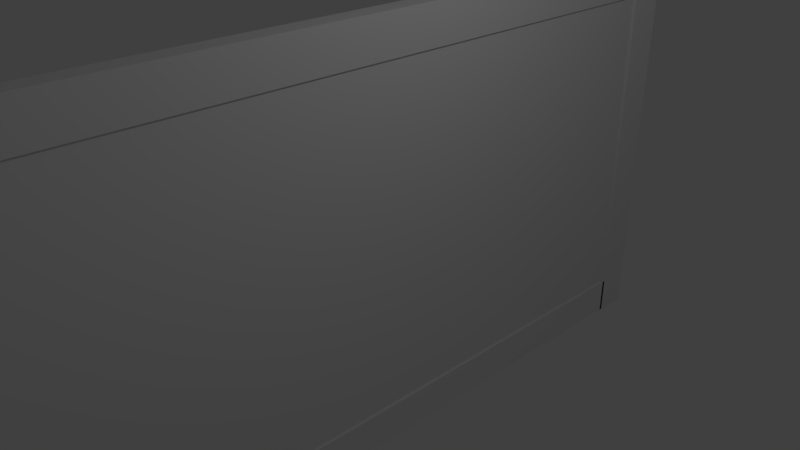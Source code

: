 # Source: Pancarte-Affiche.blend  (saved by Blender 2.79.0; exported with 4.5.12 LTS)
import bpy
from mathutils import Matrix  # noqa: F401  (used for matrix-valued properties, if any)

bpy.ops.wm.read_factory_settings(use_empty=True)
scene = bpy.context.scene
scene.name = 'Scene'

# ---- collections
col_collection_1 = bpy.data.collections.new('Collection 1'); scene.collection.children.link(col_collection_1)

# ---- materials (node trees are filled in below, after node groups)
mat_material = bpy.data.materials.new('Material')
mat_material.alpha_threshold = 0.0
mat_material.use_transparent_shadow = False
mat_material.roughness = 0.5
mat_material.line_color = (0.0, 0.0, 0.0, 1.0)

# ---- material node trees

# ---- world
world_world = bpy.data.worlds.new('World'); scene.world = world_world
world_world.color = (0.05088, 0.05088, 0.05088)
world_world.use_sun_shadow = False
world_world.sun_shadow_jitter_overblur = 0.0
world_world.cycles.sampling_method = 'MANUAL'

# ---- cameras
cam_camera = bpy.data.cameras.new('Camera')
cam_camera.clip_end = 100.0
cam_camera.lens = 35.0
cam_camera.sensor_width = 32.0
cam_camera.sensor_height = 18.0
cam_camera.ortho_scale = 7.314
cam_camera.dof.focus_distance = 0.0
cam_camera.dof.aperture_fstop = 128.0

# ---- lights
light_lamp = bpy.data.lights.new('Lamp', 'POINT')
light_lamp.transmission_factor = 0.0
light_lamp.cutoff_distance = 30.0
light_lamp.energy = 100.0
light_lamp.shadow_buffer_clip_start = 1.001
light_lamp.shadow_soft_size = 0.1
light_lamp.shadow_maximum_resolution = 0.006
light_lamp.use_absolute_resolution = True

# ---- meshes
me_cube_004 = bpy.data.meshes.new('Cube.004')
me_cube_004.from_pydata([(1.0, 1.0, -1.0), (1.0, -1.0, -1.0), (-1.0, -1.0, -1.0), (-1.0, 1.0, -1.0), (1.0, 1.0, 1.0), (1.0, -1.0, 1.0), (-1.0, -1.0, 1.0), (-1.0, 1.0, 1.0)], [], [(0, 1, 2, 3), (4, 7, 6, 5), (0, 4, 5, 1), (1, 5, 6, 2), (2, 6, 7, 3), (4, 0, 3, 7)])
me_cube_004.materials.append(mat_material)
me_cube_004.use_remesh_preserve_volume = False
me_cube_004.use_remesh_preserve_attributes = False
me_cube_004.use_mirror_vertex_groups = False
me_cube_004.update()
me_cube_003 = bpy.data.meshes.new('Cube.003')
me_cube_003.from_pydata([(1.0, 1.0, -1.0), (1.0, -1.0, -1.0), (-1.0, -1.0, -1.0), (-1.0, 1.0, -1.0), (1.0, 1.0, 1.0), (1.0, -1.0, 1.0), (-1.0, -1.0, 1.0), (-1.0, 1.0, 1.0)], [], [(0, 1, 2, 3), (4, 7, 6, 5), (0, 4, 5, 1), (1, 5, 6, 2), (2, 6, 7, 3), (4, 0, 3, 7)])
me_cube_003.materials.append(mat_material)
me_cube_003.use_remesh_preserve_volume = False
me_cube_003.use_remesh_preserve_attributes = False
me_cube_003.use_mirror_vertex_groups = False
me_cube_003.update()
me_cube_002 = bpy.data.meshes.new('Cube.002')
me_cube_002.from_pydata([(1.0, 1.0, -1.0), (1.0, -1.0, -1.0), (-1.0, -1.0, -1.0), (-1.0, 1.0, -1.0), (1.0, 1.0, 1.0), (1.0, -1.0, 1.0), (-1.0, -1.0, 1.0), (-1.0, 1.0, 1.0)], [], [(0, 1, 2, 3), (4, 7, 6, 5), (0, 4, 5, 1), (1, 5, 6, 2), (2, 6, 7, 3), (4, 0, 3, 7)])
me_cube_002.materials.append(mat_material)
me_cube_002.use_remesh_preserve_volume = False
me_cube_002.use_remesh_preserve_attributes = False
me_cube_002.use_mirror_vertex_groups = False
me_cube_002.update()
me_cube_001 = bpy.data.meshes.new('Cube.001')
me_cube_001.from_pydata([(1.0, 1.0, -1.0), (1.0, -1.0, -1.0), (-1.0, -1.0, -1.0), (-1.0, 1.0, -1.0), (1.0, 1.0, 1.0), (1.0, -1.0, 1.0), (-1.0, -1.0, 1.0), (-1.0, 1.0, 1.0)], [], [(0, 1, 2, 3), (4, 7, 6, 5), (0, 4, 5, 1), (1, 5, 6, 2), (2, 6, 7, 3), (4, 0, 3, 7)])
me_cube_001.materials.append(mat_material)
me_cube_001.use_remesh_preserve_volume = False
me_cube_001.use_remesh_preserve_attributes = False
me_cube_001.use_mirror_vertex_groups = False
me_cube_001.update()
me_cube = bpy.data.meshes.new('Cube')
me_cube.from_pydata([(1.0, 1.0, -1.0), (1.0, -1.0, -1.0), (-1.0, -1.0, -1.0), (-1.0, 1.0, -1.0), (1.0, 1.0, 1.0), (1.0, -1.0, 1.0), (-1.0, -1.0, 1.0), (-1.0, 1.0, 1.0)], [], [(0, 1, 2, 3), (4, 7, 6, 5), (0, 4, 5, 1), (1, 5, 6, 2), (2, 6, 7, 3), (4, 0, 3, 7)])
me_cube.materials.append(mat_material)
me_cube.use_remesh_preserve_volume = False
me_cube.use_remesh_preserve_attributes = False
me_cube.use_mirror_vertex_groups = False
me_cube.update()

# ---- objects
ob_cube_004 = bpy.data.objects.new('Cube.004', me_cube_004)
ob_cube_003 = bpy.data.objects.new('Cube.003', me_cube_003)
ob_cube_002 = bpy.data.objects.new('Cube.002', me_cube_002)
ob_cube_001 = bpy.data.objects.new('Cube.001', me_cube_001)
ob_cube = bpy.data.objects.new('Cube', me_cube)
ob_lamp = bpy.data.objects.new('Lamp', light_lamp)
ob_camera = bpy.data.objects.new('Camera', cam_camera)

# ---- transforms, parenting, visibility, modifiers, constraints
ob_cube_004.location = (0.0, -0.04743, -2.791)
ob_cube_004.rotation_euler = (1.571, 0.0, 0.0)
ob_cube_004.scale = (-0.1396, 0.2879, 5.468)
ob_cube_004.lock_rotations_4d = False
ob_cube_004.empty_display_type = 'ARROWS'
ob_cube_004.lineart.crease_threshold = 0.0
ob_cube_003.location = (0.0, -0.04743, 2.813)
ob_cube_003.rotation_euler = (1.571, 0.0, 0.0)
ob_cube_003.scale = (-0.1396, 0.2879, 5.468)
ob_cube_003.lock_rotations_4d = False
ob_cube_003.empty_display_type = 'ARROWS'
ob_cube_003.lineart.crease_threshold = 0.0
ob_cube_002.location = (0.0, 5.662, 0.0)
ob_cube_002.scale = (-0.1396, 0.2879, 3.099)
ob_cube_002.lock_rotations_4d = False
ob_cube_002.empty_display_type = 'ARROWS'
ob_cube_002.lineart.crease_threshold = 0.0
ob_cube_001.location = (0.0, -5.65, 0.0)
ob_cube_001.scale = (-0.1396, 0.2879, 3.099)
ob_cube_001.lock_rotations_4d = False
ob_cube_001.empty_display_type = 'ARROWS'
ob_cube_001.lineart.crease_threshold = 0.0
ob_cube.location = (0.0, 0.0, 0.0)
ob_cube.scale = (-0.1, 5.88, 3.0)
ob_cube.lock_rotations_4d = False
ob_cube.empty_display_type = 'ARROWS'
ob_cube.lineart.crease_threshold = 0.0
ob_lamp.location = (4.076, 1.005, 5.904)
ob_lamp.rotation_euler = (0.6503, 0.05522, 1.866)
ob_lamp.lock_rotations_4d = False
ob_lamp.empty_display_type = 'ARROWS'
ob_lamp.color = (0.0, 0.0, 0.0, 0.0)
ob_lamp.lineart.crease_threshold = 0.0
ob_camera.location = (7.481, -6.508, 5.344)
ob_camera.rotation_euler = (1.109, 0.0, 0.8149)
ob_camera.lock_rotations_4d = False
ob_camera.empty_display_type = 'ARROWS'
ob_camera.color = (0.0, 0.0, 0.0, 0.0)
ob_camera.display_type = 'WIRE'
ob_camera.lineart.crease_threshold = 0.0

# ---- collection membership
col_collection_1.objects.link(ob_cube_004)
col_collection_1.objects.link(ob_cube_003)
col_collection_1.objects.link(ob_cube_002)
col_collection_1.objects.link(ob_cube_001)
col_collection_1.objects.link(ob_cube)
col_collection_1.objects.link(ob_lamp)
col_collection_1.objects.link(ob_camera)

# ---- scene / render settings (as saved in the file)
scene.camera = ob_camera
scene.frame_start = 1; scene.frame_end = 250; scene.frame_set(1)
scene.render.engine = 'BLENDER_EEVEE_NEXT'
scene.render.resolution_percentage = 50
scene.render.dither_intensity = 0.0
scene.cycles.use_denoising = False
scene.cycles.samples = 128
scene.cycles.sampling_pattern = 'TABULATED_SOBOL'
scene.cycles.use_adaptive_sampling = False
scene.cycles.use_light_tree = False
scene.cycles.blur_glossy = 0.0
scene.cycles.sample_clamp_indirect = 0.0
scene.view_settings.view_transform = 'Standard'
bpy.context.view_layer.update()
